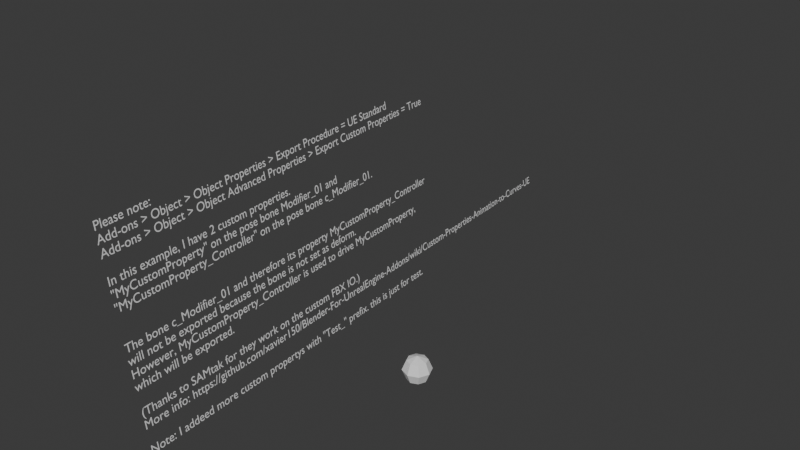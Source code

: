 # Source: AssetsExample_CustomCurves.blend  (saved by Blender 4.0.36; exported with 4.5.12 LTS)
import bpy
from mathutils import Matrix  # noqa: F401  (used for matrix-valued properties, if any)

bpy.ops.wm.read_factory_settings(use_empty=True)
scene = bpy.context.scene
scene.name = 'Scene'

# ---- collections
col_customcurve = bpy.data.collections.new('CustomCurve'); scene.collection.children.link(col_customcurve)
col_customcurve_rigshapes = bpy.data.collections.new('CustomCurve_RigShapes'); col_customcurve.children.link(col_customcurve_rigshapes)
col_customcurve_rigshapes.hide_render = True
col_customcurve_rigshapes.hide_viewport = True

# ---- materials (node trees are filled in below, after node groups)
mat_material = bpy.data.materials.new('Material')
mat_material.use_transparent_shadow = False
mat_material.diffuse_color = (0.0, 0.0, 0.0, 1.0)
mat_material.metallic = 1.0

# ---- material node trees
mat_material.use_nodes = True; mat_material.node_tree.nodes.clear()
_N = mat_material.node_tree.nodes; _L = mat_material.node_tree.links
n0 = _N.new('ShaderNodeBsdfPrincipled'); n0.name = 'Principled BSDF'; n0.location = (10, 300)
n0.inputs[3].default_value = 1.45
n1 = _N.new('ShaderNodeOutputMaterial'); n1.name = 'Material Output'; n1.location = (300, 300)
_L.new(n0.outputs[0], n1.inputs[0])
n1.is_active_output = True

# ---- world
world_world = bpy.data.worlds.new('World'); scene.world = world_world
world_world.use_nodes = True; world_world.node_tree.nodes.clear()
_N = world_world.node_tree.nodes; _L = world_world.node_tree.links
n0 = _N.new('ShaderNodeOutputWorld'); n0.name = 'World Output'; n0.location = (300, 300)
n1 = _N.new('ShaderNodeBackground'); n1.name = 'Background'; n1.location = (10, 300)
n1.inputs[0].default_value = (0.05088, 0.05088, 0.05088, 1.0)
_L.new(n1.outputs[0], n0.inputs[0])
n0.is_active_output = True
world_world.color = (0.05088, 0.05088, 0.05088)
world_world.use_sun_shadow = False
world_world.sun_shadow_jitter_overblur = 0.0

# ---- meshes
me_sphere = bpy.data.meshes.new('Sphere')
me_sphere.from_pydata([(50.0, 50.0, 70.71), (70.71, 70.71, 0.0), (50.0, 50.0, -70.71), (70.71, 0.0, 70.71), (100.0, 0.0, 0.0), (70.71, 0.0, -70.71), (50.0, -50.0, 70.71), (70.71, -70.71, 0.0), (50.0, -50.0, -70.71), (0.0, -70.71, 70.71), (0.0, -100.0, 0.0), (0.0, -70.71, -70.71), (-50.0, -50.0, 70.71), (-70.71, -70.71, 0.0), (-50.0, -50.0, -70.71), (0.0, 0.0, -100.0), (-70.71, 0.0, 70.71), (-100.0, 0.0, 0.0), (-70.71, 0.0, -70.71), (-50.0, 50.0, 70.71), (-70.71, 70.71, 0.0), (-50.0, 50.0, -70.71), (0.0, 0.0, 100.0), (0.0, 70.71, 70.71), (0.0, 100.0, 0.0), (0.0, 70.71, -70.71)], [], [(24, 23, 0, 1), (25, 24, 1, 2), (23, 22, 0), (15, 25, 2), (2, 1, 4, 5), (0, 22, 3), (15, 2, 5), (1, 0, 3, 4), (5, 4, 7, 8), (3, 22, 6), (15, 5, 8), (4, 3, 6, 7), (7, 6, 9, 10), (8, 7, 10, 11), (6, 22, 9), (15, 8, 11), (15, 11, 14), (10, 9, 12, 13), (11, 10, 13, 14), (9, 22, 12), (15, 14, 18), (13, 12, 16, 17), (14, 13, 17, 18), (12, 22, 16), (15, 18, 21), (17, 16, 19, 20), (18, 17, 20, 21), (16, 22, 19), (15, 21, 25), (20, 19, 23, 24), (21, 20, 24, 25), (19, 22, 23)])
_uv = me_sphere.uv_layers.new(name='UVMap')
_uv.uv.foreach_set('vector', [0.75, 0.5, 0.75, 0.75, 0.625, 0.75, 0.625, 0.5, 0.75, 0.25, 0.75, 0.5, 0.625, 0.5, 0.625, 0.25, 0.75, 0.75, 0.6875, 1.0, 0.625, 0.75, 0.6875, 0.0, 0.75, 0.25, 0.625, 0.25, 0.625, 0.25, 0.625, 0.5, 0.5, 0.5, 0.5, 0.25, 0.625, 0.75, 0.5625, 1.0, 0.5, 0.75, 0.5625, 0.0, 0.625, 0.25, 0.5, 0.25, 0.625, 0.5, 0.625, 0.75, 0.5, 0.75, 0.5, 0.5, 0.5, 0.25, 0.5, 0.5, 0.375, 0.5, 0.375, 0.25, 0.5, 0.75, 0.4375, 1.0, 0.375, 0.75, 0.4375, 0.0, 0.5, 0.25, 0.375, 0.25, 0.5, 0.5, 0.5, 0.75, 0.375, 0.75, 0.375, 0.5, 0.375, 0.5, 0.375, 0.75, 0.25, 0.75, 0.25, 0.5, 0.375, 0.25, 0.375, 0.5, 0.25, 0.5, 0.25, 0.25, 0.375, 0.75, 0.3125, 1.0, 0.25, 0.75, 0.3125, 0.0, 0.375, 0.25, 0.25, 0.25, 0.1875, 0.0, 0.25, 0.25, 0.125, 0.25, 0.25, 0.5, 0.25, 0.75, 0.125, 0.75, 0.125, 0.5, 0.25, 0.25, 0.25, 0.5, 0.125, 0.5, 0.125, 0.25, 0.25, 0.75, 0.1875, 1.0, 0.125, 0.75, 0.0625, 0.0, 0.125, 0.25, 0.0, 0.25, 0.125, 0.5, 0.125, 0.75, 0.0, 0.75, 0.0, 0.5, 0.125, 0.25, 0.125, 0.5, 0.0, 0.5, 0.0, 0.25, 0.125, 0.75, 0.0625, 1.0, 0.0, 0.75, 0.9375, 0.0, 1.0, 0.25, 0.875, 0.25, 1.0, 0.5, 1.0, 0.75, 0.875, 0.75, 0.875, 0.5, 1.0, 0.25, 1.0, 0.5, 0.875, 0.5, 0.875, 0.25, 1.0, 0.75, 0.9375, 1.0, 0.875, 0.75, 0.8125, 0.0, 0.875, 0.25, 0.75, 0.25, 0.875, 0.5, 0.875, 0.75, 0.75, 0.75, 0.75, 0.5, 0.875, 0.25, 0.875, 0.5, 0.75, 0.5, 0.75, 0.25, 0.875, 0.75, 0.8125, 1.0, 0.75, 0.75])
me_sphere.update()
me_cs_shape_root_010 = bpy.data.meshes.new('cs_Shape_Root.010')
me_cs_shape_root_010.from_pydata([(-1e-06, -3e-06, 59.37), (11.58, -3e-06, 58.23), (22.72, -2e-06, 54.85), (32.98, -2e-06, 49.36), (41.98, -2e-06, 41.98), (49.36, -1e-06, 32.98), (54.85, -1e-06, 22.72), (58.23, -1e-06, 11.58), (59.37, 0.0, -3e-06), (58.23, 1e-06, -11.58), (54.85, 1e-06, -22.72), (49.36, 1e-06, -32.98), (41.98, 2e-06, -41.98), (32.98, 2e-06, -49.36), (22.72, 2e-06, -54.85), (11.58, 3e-06, -58.23), (-2.1e-05, 3e-06, -59.37), (-11.58, 3e-06, -58.23), (-22.72, 2e-06, -54.85), (-32.98, 2e-06, -49.36), (-41.98, 2e-06, -41.98), (-49.36, 1e-06, -32.98), (-54.85, 1e-06, -22.72), (-58.23, 1e-06, -11.58), (-59.37, 0.0, 4.3e-05), (-58.23, -1e-06, 11.58), (-54.85, -1e-06, 22.72), (-49.36, -1e-06, 32.98), (-41.98, -2e-06, 41.98), (-32.98, -2e-06, 49.36), (-22.72, -2e-06, 54.85), (-11.58, -3e-06, 58.23)], [(1, 0), (0, 31), (2, 3), (3, 4), (4, 5), (5, 6), (6, 7), (7, 8), (8, 9), (10, 9), (10, 11), (11, 12), (12, 13), (13, 14), (14, 15), (15, 16), (16, 17), (17, 18), (18, 19), (19, 20), (21, 20), (22, 21), (22, 23), (23, 24), (24, 25), (25, 26), (26, 27), (27, 28), (28, 29), (29, 30), (31, 30), (1, 2)], [])
me_cs_shape_root_010.update()
me_shape_bigball_016 = bpy.data.meshes.new('Shape_BigBall.016')
me_shape_bigball_016.from_pydata([(1e-06, 0.0, -1.0), (-0.1951, 0.0, -0.9808), (-0.3827, 0.0, -0.9239), (-0.5556, 0.0, -0.8315), (-0.7071, 0.0, -0.7071), (-0.8315, 0.0, -0.5556), (-0.9239, 0.0, -0.3827), (-0.9808, 0.0, -0.1951), (-1.0, 0.0, 0.0), (-0.9808, 0.0, 0.1951), (-0.9239, 0.0, 0.3827), (-0.8315, 0.0, 0.5556), (-0.7071, 0.0, 0.7071), (-0.5556, 0.0, 0.8315), (-0.3827, 0.0, 0.9239), (-0.1951, 0.0, 0.9808), (1e-06, 0.0, 1.0), (0.1951, 0.0, 0.9808), (0.3827, 0.0, 0.9239), (0.5556, 0.0, 0.8315), (0.7071, 0.0, 0.7071), (0.8315, 0.0, 0.5556), (0.9239, 0.0, 0.3827), (0.9808, 0.0, 0.1951), (1.0, 0.0, -1e-06), (0.9808, 0.0, -0.1951), (0.9239, 0.0, -0.3827), (0.8315, 0.0, -0.5556), (0.7071, 0.0, -0.7071), (0.5556, 0.0, -0.8315), (0.3827, 0.0, -0.9239), (0.1951, 0.0, -0.9808), (1e-06, 1.0, 0.0), (-0.1951, 0.9808, 0.0), (-0.3827, 0.9239, 0.0), (-0.5556, 0.8315, 0.0), (-0.7071, 0.7071, 0.0), (-0.8315, 0.5556, 0.0), (-0.9239, 0.3827, 0.0), (-0.9808, 0.1951, 0.0), (-1.0, 0.0, 0.0), (-0.9808, -0.1951, 0.0), (-0.9239, -0.3827, 0.0), (-0.8315, -0.5556, 0.0), (-0.7071, -0.7071, 0.0), (-0.5556, -0.8315, 0.0), (-0.3827, -0.9239, 0.0), (-0.1951, -0.9808, 0.0), (1e-06, -1.0, 0.0), (0.1951, -0.9808, 0.0), (0.3827, -0.9239, 0.0), (0.5556, -0.8315, 0.0), (0.7071, -0.7071, 0.0), (0.8315, -0.5556, 0.0), (0.9239, -0.3827, 0.0), (0.9808, -0.1951, 0.0), (1.0, 1e-06, 0.0), (0.9808, 0.1951, 0.0), (0.9239, 0.3827, 0.0), (0.8315, 0.5556, 0.0), (0.7071, 0.7071, 0.0), (0.5556, 0.8315, 0.0), (0.3827, 0.9239, 0.0), (0.1951, 0.9808, 0.0), (1e-06, 1.0, 0.0), (1e-06, 0.9808, 0.1951), (1e-06, 0.9239, 0.3827), (1e-06, 0.8315, 0.5556), (1e-06, 0.7071, 0.7071), (1e-06, 0.5556, 0.8315), (1e-06, 0.3827, 0.9239), (1e-06, 0.1951, 0.9808), (1e-06, 0.0, 1.0), (1e-06, -0.1951, 0.9808), (1e-06, -0.3827, 0.9239), (1e-06, -0.5556, 0.8315), (1e-06, -0.7071, 0.7071), (1e-06, -0.8315, 0.5556), (1e-06, -0.9239, 0.3827), (1e-06, -0.9808, 0.1951), (1e-06, -1.0, 0.0), (1e-06, -0.9808, -0.1951), (1e-06, -0.9239, -0.3827), (1e-06, -0.8315, -0.5556), (1e-06, -0.7071, -0.7071), (1e-06, -0.5556, -0.8315), (1e-06, -0.3827, -0.9239), (1e-06, -0.1951, -0.9808), (1e-06, 1e-06, -1.0), (1e-06, 0.1951, -0.9808), (1e-06, 0.3827, -0.9239), (1e-06, 0.5556, -0.8315), (1e-06, 0.7071, -0.7071), (1e-06, 0.8315, -0.5556), (1e-06, 0.9239, -0.3827), (1e-06, 0.9808, -0.1951)], [(1, 0), (2, 1), (3, 2), (4, 3), (5, 4), (6, 5), (7, 6), (8, 7), (9, 8), (10, 9), (11, 10), (12, 11), (13, 12), (14, 13), (15, 14), (16, 15), (17, 16), (18, 17), (19, 18), (20, 19), (21, 20), (22, 21), (23, 22), (24, 23), (25, 24), (26, 25), (27, 26), (28, 27), (29, 28), (30, 29), (31, 30), (33, 32), (34, 33), (35, 34), (36, 35), (37, 36), (38, 37), (39, 38), (40, 39), (41, 40), (42, 41), (43, 42), (44, 43), (45, 44), (46, 45), (47, 46), (48, 47), (49, 48), (50, 49), (51, 50), (52, 51), (53, 52), (54, 53), (55, 54), (56, 55), (57, 56), (58, 57), (59, 58), (60, 59), (61, 60), (62, 61), (63, 62), (65, 64), (66, 65), (67, 66), (68, 67), (69, 68), (70, 69), (71, 70), (72, 71), (73, 72), (74, 73), (75, 74), (76, 75), (77, 76), (78, 77), (79, 78), (80, 79), (81, 80), (82, 81), (83, 82), (84, 83), (85, 84), (86, 85), (87, 86), (88, 87), (89, 88), (90, 89), (91, 90), (92, 91), (93, 92), (94, 93), (95, 94), (0, 31), (32, 63), (64, 95)], [])
me_shape_bigball_016.update()

# ---- curves / text
txt_text = bpy.data.curves.new('Text', 'FONT')
txt_text.dimensions = '2D'
txt_text.body = 'Please note:\nAdd-ons > Object > Object Properties > Export Procedure = UE Standard\nAdd-ons > Object > Object Advanced Properties > Export Custom Properties = True\n\nIn this example, I have 2 custom properties.\n"MyCustomProperty" on the pose bone Modifier_01 and \n"MyCustomProperty_Controller" on the pose bone c_Modifier_01.\n\n\nThe bone c_Modifier_01 and therefore its property MyCustomProperty_Controller\nwill not be exported because the bone is not set as deform.\nHowever, MyCustomProperty_Controller is used to drive MyCustomProperty, \nwhich will be exported.\n\n(Thanks to SAMtak for they work on the custom FBX IO.)\nMore info: https://github.com/xavier150/Blender-For-UnrealEngine-Addons/wiki/Custom-Properties-Animation-to-Curves-UE\n\nNote: I addeed more custom propertys with "Test_" prefix. this is just for test.'
txt_text.materials.append(mat_material)
arm_armature = bpy.data.armatures.new('Armature')  # bones are not reproduced

# ---- objects
ob_customcurve = bpy.data.objects.new('CustomCurve', arm_armature)
ob_mesh_modifier_01 = bpy.data.objects.new('Mesh_Modifier_01', me_sphere)
ob_text = bpy.data.objects.new('Text', txt_text)
ob_shape_customgeneratedshape_c_root = bpy.data.objects.new('Shape_CustomGeneratedShape_c_Root', me_cs_shape_root_010)
ob_shape_customgeneratedshape_c_modifier_01 = bpy.data.objects.new('Shape_CustomGeneratedShape_c_Modifier_01', me_shape_bigball_016)

# ---- transforms, parenting, visibility, modifiers, constraints
ob_customcurve.location = (0.0, 0.0, 0.0)
ob_mesh_modifier_01.parent = ob_customcurve
ob_mesh_modifier_01.location = (0.0, 0.0, 0.0)
_vg = ob_mesh_modifier_01.vertex_groups.new(name='Modifier_01')
for _i, _w in zip([0, 1, 2, 3, 4, 5, 6, 7, 8, 9, 10, 11, 12, 13, 14, 15, 16, 17, 18, 19, 20, 21, 22, 23, 24, 25], [0.9978, 1.0, 0.9998, 0.9995, 0.9997, 0.9998, 0.9998, 0.9999, 0.9999, 0.9999, 0.9999, 1.0, 0.9999, 0.9999, 1.0, 1.0, 0.9999, 1.0, 1.0, 0.9999, 0.9999, 1.0, 1.0, 0.9996, 0.9999, 0.9999]): _vg.add([_i], _w, 'REPLACE')
_m = ob_mesh_modifier_01.modifiers.new('Armature', 'ARMATURE')
_m.object = ob_customcurve
ob_text.location = (-867.3, -1650.0, 1361.0)
ob_text.rotation_euler = (1.394, -0.003437, 1.613)
ob_text.scale = (81.45, 81.45, 81.45)
ob_shape_customgeneratedshape_c_root.location = (0.0, 0.0, 0.0)
ob_shape_customgeneratedshape_c_root.rotation_euler = (1.571, -0.0, 0.0)
ob_shape_customgeneratedshape_c_modifier_01.location = (0.0, 0.0, 0.0)
ob_shape_customgeneratedshape_c_modifier_01.rotation_euler = (1.571, -0.0, 0.0)

# ---- collection membership
col_customcurve.objects.link(ob_customcurve)
col_customcurve.objects.link(ob_mesh_modifier_01)
col_customcurve.objects.link(ob_text)
col_customcurve_rigshapes.objects.link(ob_shape_customgeneratedshape_c_root)
col_customcurve_rigshapes.objects.link(ob_shape_customgeneratedshape_c_modifier_01)

# ---- scene / render settings (as saved in the file)
scene.frame_start = 1; scene.frame_end = 30; scene.frame_set(1)
scene.render.engine = 'BLENDER_EEVEE_NEXT'
scene.render.fps = 30
scene.render.use_simplify = True
scene.cycles.sampling_pattern = 'TABULATED_SOBOL'
scene.unit_settings.scale_length = 0.01
bpy.context.view_layer.update()

# ---- added for rendering (the .blend has no active camera and no usable light): camera, sun
cam_auto = bpy.data.cameras.new('AutoCamera')
cam_auto.lens = 50.0
cam_auto.sensor_width = 36.0
cam_auto.clip_end = 73620.9
ob_auto_camera = bpy.data.objects.new('AutoCamera', cam_auto)
scene.collection.objects.link(ob_auto_camera)
ob_auto_camera.location = (3698.35, -4610.18, 4060.61)
ob_auto_camera.rotation_euler = (1.09748, -7.21219e-08, 0.694738)
scene.camera = ob_auto_camera
light_auto_sun = bpy.data.lights.new('AutoSun', 'SUN')
light_auto_sun.energy = 3.0
light_auto_sun.angle = 0.0523599
ob_auto_sun = bpy.data.objects.new('AutoSun', light_auto_sun)
scene.collection.objects.link(ob_auto_sun)
ob_auto_sun.rotation_euler = (0.872665, 0.174533, 0.523599)
bpy.context.view_layer.update()
